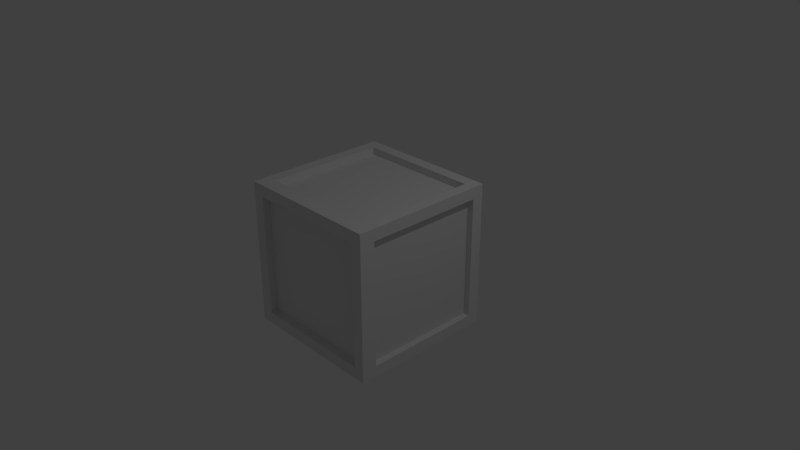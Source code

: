 # Source: box1.blend  (saved by Blender 2.79.0; exported with 4.5.12 LTS)
import bpy
from mathutils import Matrix  # noqa: F401  (used for matrix-valued properties, if any)

bpy.ops.wm.read_factory_settings(use_empty=True)
scene = bpy.context.scene
scene.name = 'Scene'

# ---- collections
col_collection_1 = bpy.data.collections.new('Collection 1'); scene.collection.children.link(col_collection_1)

# ---- materials (node trees are filled in below, after node groups)
mat_material_001 = bpy.data.materials.new('Material.001')
mat_material_001.alpha_threshold = 0.0
mat_material_001.use_transparent_shadow = False
mat_material_001.roughness = 0.5
mat_material_001.specular_intensity = 0.0
mat_material_001.line_color = (0.0, 0.0, 0.0, 1.0)

# ---- material node trees

# ---- world
world_world = bpy.data.worlds.new('World'); scene.world = world_world
world_world.color = (0.05088, 0.05088, 0.05088)
world_world.use_sun_shadow = False
world_world.sun_shadow_jitter_overblur = 0.0
world_world.cycles.sampling_method = 'MANUAL'

# ---- cameras
cam_camera = bpy.data.cameras.new('Camera')
cam_camera.clip_end = 100.0
cam_camera.lens = 35.0
cam_camera.sensor_width = 32.0
cam_camera.sensor_height = 18.0
cam_camera.ortho_scale = 7.314
cam_camera.dof.focus_distance = 0.0
cam_camera.dof.aperture_fstop = 128.0

# ---- lights
light_lamp = bpy.data.lights.new('Lamp', 'POINT')
light_lamp.transmission_factor = 0.0
light_lamp.cutoff_distance = 30.0
light_lamp.energy = 100.0
light_lamp.shadow_buffer_clip_start = 1.001
light_lamp.shadow_soft_size = 0.1
light_lamp.shadow_maximum_resolution = 0.006
light_lamp.use_absolute_resolution = True

# ---- meshes
me_cube_001 = bpy.data.meshes.new('Cube.001')
me_cube_001.from_pydata([(1.0, 1.0, -1.0), (1.0, -1.0, -1.0), (-1.0, -1.0, -1.0), (-1.0, 1.0, -1.0), (1.0, 1.0, 1.0), (1.0, -1.0, 1.0), (-1.0, -1.0, 1.0), (-1.0, 1.0, 1.0), (1.0, -0.793, -1.0), (-1.0, -0.793, -1.0), (1.0, -0.793, 1.0), (-1.0, -0.793, 1.0), (-1.0, 0.8388, -1.0), (-1.0, 0.8388, 1.0), (1.0, 0.8388, -1.0), (1.0, 0.8388, 1.0), (-0.8373, 1.0, -1.0), (-0.8373, -1.0, -1.0), (-0.8373, 1.0, 1.0), (-0.8373, -1.0, 1.0), (-0.8373, -0.793, 1.0), (-0.8373, -0.793, -1.0), (-0.8373, 0.8388, -1.0), (-0.8373, 0.8388, 1.0), (0.8529, -0.793, 1.0), (0.8529, 0.8388, 1.0), (0.8529, 1.0, -1.0), (0.8529, -1.0, -1.0), (0.8529, 1.0, 1.0), (0.8529, -1.0, 1.0), (0.8529, -0.793, -1.0), (0.8529, 0.8388, -1.0), (1.0, 1.0, 0.8399), (1.0, -1.0, 0.8399), (-1.0, -1.0, 0.8399), (-1.0, 1.0, 0.8399), (-1.0, -0.793, 0.8399), (1.0, -0.793, 0.8399), (1.0, 0.8388, 0.8399), (-1.0, 0.8388, 0.8399), (-0.8373, 1.0, 0.8399), (-0.8373, -1.0, 0.8399), (0.8529, -1.0, 0.8399), (0.8529, 1.0, 0.8399), (-1.0, -0.793, -0.8421), (1.0, -0.793, -0.8421), (1.0, 0.8388, -0.8421), (-1.0, 0.8388, -0.8421), (-0.8373, -1.0, -0.8421), (0.8529, -1.0, -0.8421), (1.0, 1.0, -0.8421), (1.0, -1.0, -0.8421), (-1.0, -1.0, -0.8421), (-1.0, 1.0, -0.8421), (-0.8373, 1.0, -0.8421), (0.8529, 1.0, -0.8421), (0.8529, -0.793, -0.9095), (-0.8373, -0.793, -0.9095), (0.8529, 0.8388, -0.9095), (-0.8373, 0.8388, -0.9095), (0.8529, -0.8968, 0.8399), (-0.8373, -0.8968, 0.8399), (-0.8373, -0.8968, -0.8421), (0.8529, -0.8968, -0.8421), (0.9153, 0.8388, 0.8399), (0.9153, -0.793, 0.8399), (0.9153, -0.793, -0.8421), (0.9153, 0.8388, -0.8421), (-0.8373, 0.9268, -0.8421), (-0.8373, 0.9268, 0.8399), (0.8529, 0.9268, -0.8421), (0.8529, 0.9268, 0.8399), (-0.9145, -0.793, 0.8399), (-0.9145, 0.8388, 0.8399), (-0.9145, -0.793, -0.8421), (-0.9145, 0.8388, -0.8421), (-0.8373, 0.8388, 0.901), (-0.8373, -0.793, 0.901), (0.8529, -0.793, 0.901), (0.8529, 0.8388, 0.901), (-0.8373, 1.0, -0.8421), (-0.8373, 1.0, 0.8399), (-0.8373, 0.9268, -0.8421), (-0.8373, 0.9268, 0.8399), (-0.8373, 1.0, -1.0), (-1.0, 1.0, -1.0), (-1.0, 1.0, -0.8421), (-0.8373, 1.0, -0.8421)], [], [(21, 17, 2, 9), (20, 11, 6, 19), (37, 10, 5, 33), (41, 19, 6, 34), (39, 13, 7, 35), (3, 53, 86, 85), (34, 6, 11, 36), (38, 15, 10, 37), (23, 13, 11, 20), (22, 21, 9, 12), (16, 22, 12, 3), (18, 7, 13, 23), (32, 4, 15, 38), (36, 11, 13, 39), (28, 18, 23, 25), (26, 31, 22, 16), (31, 30, 56, 58), (20, 24, 78, 77), (55, 26, 16, 54), (42, 29, 19, 41), (24, 20, 19, 29), (30, 27, 17, 21), (8, 1, 27, 30), (10, 24, 29, 5), (33, 5, 29, 42), (50, 0, 26, 55), (15, 25, 24, 10), (14, 8, 30, 31), (0, 14, 31, 26), (4, 28, 25, 15), (4, 32, 43, 28), (51, 33, 42, 49), (41, 48, 62, 61), (28, 43, 40, 18), (44, 36, 72, 74), (50, 32, 38, 46), (46, 38, 64, 67), (52, 34, 36, 44), (18, 40, 35, 7), (47, 39, 35, 53), (48, 41, 34, 52), (45, 37, 33, 51), (8, 45, 51, 1), (17, 48, 52, 2), (12, 47, 53, 3), (2, 52, 44, 9), (14, 46, 45, 8), (0, 50, 46, 14), (9, 44, 47, 12), (27, 49, 48, 17), (1, 51, 49, 27), (32, 50, 55, 43), (54, 40, 81, 80), (40, 54, 53, 35), (58, 56, 57, 59), (30, 21, 57, 56), (21, 22, 59, 57), (22, 31, 58, 59), (63, 60, 61, 62), (49, 42, 60, 63), (42, 41, 61, 60), (48, 49, 63, 62), (67, 64, 65, 66), (38, 37, 65, 64), (45, 46, 67, 66), (37, 45, 66, 65), (71, 70, 68, 69), (40, 43, 71, 69), (55, 54, 68, 70), (43, 55, 70, 71), (74, 72, 73, 75), (47, 44, 74, 75), (36, 39, 73, 72), (39, 47, 75, 73), (79, 76, 77, 78), (25, 23, 76, 79), (24, 25, 79, 78), (23, 20, 77, 76), (80, 81, 83, 82), (69, 68, 82, 83), (68, 54, 80, 82), (40, 69, 83, 81), (87, 84, 85, 86), (16, 3, 85, 84), (53, 54, 87, 86), (54, 16, 84, 87)])
_uv = me_cube_001.uv_layers.new(name='UVMap')
_uv.uv.foreach_set('vector', [0.2452, 0.8256, 0.2735, 0.8256, 0.2735, 0.8486, 0.2452, 0.8486, 0.5752, 0.2598, 0.5752, 0.2829, 0.5469, 0.2829, 0.5469, 0.2598, 0.3018, 0.5431, 0.3018, 0.5657, 0.2735, 0.5657, 0.2735, 0.5431, 0.02189, 0.02301, 0.0, 0.02301, 0.0, 0.0, 0.02189, 0.0, 0.2954, 0.0228, 0.2735, 0.0228, 0.2735, 9.273e-08, 0.2954, 9.273e-08, 0.0, 0.0, 0.0, 0.0, 0.0, 0.0, 0.0, 0.0, 0.2954, 0.2829, 0.2735, 0.2829, 0.2735, 0.2536, 0.2954, 0.2536, 0.5249, 0.5431, 0.5249, 0.5657, 0.3018, 0.5657, 0.3018, 0.5431, 0.7983, 0.2598, 0.7983, 0.2829, 0.5752, 0.2829, 0.5752, 0.2598, 0.02204, 0.8256, 0.2452, 0.8256, 0.2452, 0.8486, 0.02204, 0.8486, 0.0, 0.8256, 0.02204, 0.8256, 0.02204, 0.8486, 0.0, 0.8486, 0.8204, 0.2598, 0.8204, 0.2829, 0.7983, 0.2829, 0.7983, 0.2598, 0.5469, 0.5431, 0.5469, 0.5657, 0.5249, 0.5657, 0.5249, 0.5431, 0.2954, 0.2536, 0.2735, 0.2536, 0.2735, 0.0228, 0.2954, 0.0228, 0.8204, 0.0208, 0.8204, 0.2598, 0.7983, 0.2598, 0.7983, 0.0208, 1.63e-08, 0.5865, 0.02204, 0.5865, 0.02204, 0.8256, 0.0, 0.8256, 0.8564, 0.5219, 0.8564, 0.7527, 0.844, 0.7527, 0.844, 0.5219, 0.8045, 0.761, 0.8045, 0.5219, 0.8181, 0.5219, 0.8181, 0.761, 0.2533, 0.5434, 0.2533, 0.5657, 0.02225, 0.5657, 0.02225, 0.5434, 0.02189, 0.2621, 3.26e-08, 0.2621, 0.0, 0.02301, 0.02189, 0.02301, 0.5752, 0.0208, 0.5752, 0.2598, 0.5469, 0.2598, 0.5469, 0.0208, 0.2452, 0.5865, 0.2735, 0.5865, 0.2735, 0.8256, 0.2452, 0.8256, 0.2452, 0.5657, 0.2735, 0.5657, 0.2735, 0.5865, 0.2452, 0.5865, 0.5752, 6.744e-08, 0.5752, 0.0208, 0.5469, 0.0208, 0.5469, 6.744e-08, 0.02189, 0.2829, 3.26e-08, 0.2829, 3.26e-08, 0.2621, 0.02189, 0.2621, 0.2735, 0.5434, 0.2735, 0.5657, 0.2533, 0.5657, 0.2533, 0.5434, 0.7983, 1.686e-08, 0.7983, 0.0208, 0.5752, 0.0208, 0.5752, 6.744e-08, 0.02204, 0.5657, 0.2452, 0.5657, 0.2452, 0.5865, 0.02204, 0.5865, 1.63e-08, 0.5657, 0.02204, 0.5657, 0.02204, 0.5865, 1.63e-08, 0.5865, 0.8204, 0.0, 0.8204, 0.0208, 0.7983, 0.0208, 0.7983, 1.686e-08, 0.2735, 0.2829, 0.2735, 0.3055, 0.2533, 0.3055, 0.2533, 0.2829, 0.2519, 0.2829, 0.02189, 0.2829, 0.02189, 0.2621, 0.2519, 0.2621, 0.5248, 0.8036, 0.5248, 0.5657, 0.5389, 0.5657, 0.5389, 0.8036, 0.2533, 0.2829, 0.2533, 0.3055, 0.02225, 0.3055, 0.02225, 0.2829, 0.8587, 0.2379, 0.8587, 0.0, 0.8704, 8.43e-09, 0.8704, 0.2379, 0.5469, 0.3052, 0.5469, 0.5431, 0.5249, 0.5431, 0.5249, 0.3052, 0.8681, 0.7598, 0.8681, 0.5219, 0.8796, 0.5219, 0.8796, 0.7598, 0.5253, 0.2829, 0.2954, 0.2829, 0.2954, 0.2536, 0.5253, 0.2536, 0.02225, 0.2829, 0.02225, 0.3055, 0.0, 0.3055, 0.0, 0.2829, 0.5253, 0.0228, 0.2954, 0.0228, 0.2954, 9.273e-08, 0.5253, 0.0, 0.2519, 0.02301, 0.02189, 0.02301, 0.02189, 0.0, 0.2519, 1.686e-08, 0.3018, 0.3052, 0.3018, 0.5431, 0.2735, 0.5431, 0.2735, 0.3052, 0.3018, 0.2829, 0.3018, 0.3052, 0.2735, 0.3052, 0.2735, 0.2829, 0.2735, 0.02301, 0.2519, 0.02301, 0.2519, 1.686e-08, 0.2735, 1.686e-08, 0.5469, 0.0228, 0.5253, 0.0228, 0.5253, 0.0, 0.5469, 0.0, 0.5469, 0.2829, 0.5253, 0.2829, 0.5253, 0.2536, 0.5469, 0.2536, 0.5249, 0.2829, 0.5249, 0.3052, 0.3018, 0.3052, 0.3018, 0.2829, 0.5469, 0.2829, 0.5469, 0.3052, 0.5249, 0.3052, 0.5249, 0.2829, 0.5469, 0.2536, 0.5253, 0.2536, 0.5253, 0.0228, 0.5469, 0.0228, 0.2735, 0.2621, 0.2519, 0.2621, 0.2519, 0.02301, 0.2735, 0.02301, 0.2735, 0.2829, 0.2519, 0.2829, 0.2519, 0.2621, 0.2735, 0.2621, 0.2735, 0.3055, 0.2735, 0.5434, 0.2533, 0.5434, 0.2533, 0.3055, 0.0, 0.0, 0.0, 0.0, 0.0, 0.0, 0.0, 0.0, 0.02225, 0.3055, 0.02225, 0.5434, 1.385e-07, 0.5434, 0.0, 0.3055, 0.5469, 0.761, 0.77, 0.761, 0.77, 1.0, 0.5469, 1.0, 0.8339, 0.239, 0.8339, 0.0, 0.8463, 0.0, 0.8463, 0.239, 0.8587, 0.0, 0.8587, 0.2308, 0.8463, 0.2308, 0.8463, 0.0, 0.844, 0.5219, 0.844, 0.761, 0.8316, 0.761, 0.8316, 0.5219, 0.5469, 0.2829, 0.7769, 0.2829, 0.7769, 0.5219, 0.5469, 0.5219, 0.791, 0.5219, 0.791, 0.7598, 0.7769, 0.7598, 0.7769, 0.5219, 0.5107, 0.5657, 0.5107, 0.8048, 0.4966, 0.8048, 0.4966, 0.5657, 0.5107, 0.8048, 0.5107, 0.5657, 0.5248, 0.5657, 0.5248, 0.8048, 1.0, 0.2829, 1.0, 0.5207, 0.7769, 0.5207, 0.7769, 0.2829, 0.8913, 0.7527, 0.8913, 0.5219, 0.9029, 0.5219, 0.9029, 0.7527, 0.9052, 8.43e-09, 0.9052, 0.2308, 0.8936, 0.2308, 0.8936, 0.0, 0.8819, 8.43e-09, 0.8819, 0.2379, 0.8704, 0.2379, 0.8704, 0.0, 0.5469, 0.5219, 0.7769, 0.5219, 0.7769, 0.761, 0.5469, 0.761, 0.9052, 0.239, 0.9052, 0.0, 0.9152, 0.0, 0.9152, 0.239, 0.9029, 0.761, 0.9029, 0.5219, 0.9129, 0.5219, 0.9129, 0.761, 0.9129, 0.7598, 0.9129, 0.5219, 0.9229, 0.5219, 0.9229, 0.7598, 0.77, 0.9988, 0.77, 0.761, 0.9931, 0.761, 0.9931, 0.9988, 0.8819, 0.2308, 0.8819, 0.0, 0.8936, 8.43e-09, 0.8936, 0.2308, 0.8796, 0.7527, 0.8796, 0.5219, 0.8913, 0.5219, 0.8913, 0.7527, 0.8564, 0.7598, 0.8564, 0.5219, 0.8681, 0.5219, 0.8681, 0.7598, 0.4966, 0.5657, 0.4966, 0.8048, 0.2735, 0.8048, 0.2735, 0.5657, 0.8045, 0.5219, 0.8045, 0.761, 0.791, 0.761, 0.791, 0.5219, 0.8181, 0.7527, 0.8181, 0.5219, 0.8316, 0.5219, 0.8316, 0.7527, 0.8204, 0.2308, 0.8204, 0.0, 0.8339, 8.43e-09, 0.8339, 0.2308, 0.9252, 0.0, 0.9252, 0.2379, 0.9152, 0.2379, 0.9152, 8.43e-09, 0.0, 0.0, 0.0, 0.0, 0.0, 0.0, 0.0, 0.0, 0.0, 0.0, 0.0, 0.0, 0.0, 0.0, 0.0, 0.0, 0.0, 0.0, 0.0, 0.0, 0.0, 0.0, 0.0, 0.0, 0.5248, 0.8036, 0.5464, 0.8036, 0.5464, 0.8266, 0.5248, 0.8266, 0.0, 0.0, 0.0, 0.0, 0.0, 0.0, 0.0, 0.0, 0.0, 0.0, 0.0, 0.0, 0.0, 0.0, 0.0, 0.0, 0.0, 0.0, 0.0, 0.0, 0.0, 0.0, 0.0, 0.0])
_uv.active_render = True
_uv = me_cube_001.uv_layers.new(name='UVMap.001')
_uv.uv.foreach_set('vector', [0.08136, 0.1035, 0.08136, 8.941e-08, -5.96e-08, 8.941e-08, -5.96e-08, 0.1035, 0.08136, 0.1035, -1.788e-07, 0.1035, -1.788e-07, 1.788e-07, 0.08136, 1.49e-07, 0.1035, 0.9199, 0.1035, 1.0, -2.98e-07, 1.0, -2.98e-07, 0.9199, 0.08136, 0.9199, 0.08136, 1.0, -1.788e-07, 1.0, -1.788e-07, 0.9199, 0.9194, 0.9199, 0.9194, 1.0, 1.0, 1.0, 1.0, 0.9199, 1.788e-07, 2.384e-07, 1.788e-07, 2.384e-07, 1.788e-07, 2.384e-07, 1.788e-07, 2.384e-07, 1.788e-07, 0.9199, 1.788e-07, 1.0, 0.1035, 1.0, 0.1035, 0.9199, 0.9194, 0.9199, 0.9194, 1.0, 0.1035, 1.0, 0.1035, 0.9199, 0.08136, 0.9194, 0.0, 0.9194, -1.788e-07, 0.1035, 0.08136, 0.1035, 0.08136, 0.9194, 0.08136, 0.1035, -5.96e-08, 0.1035, 1.49e-07, 0.9194, 0.08136, 2.384e-07, 0.08136, -0.08061, 1.49e-07, -0.08061, 1.788e-07, 2.384e-07, 0.08136, 0.0, 2.98e-08, 0.0, 0.0, -0.08061, 0.08136, -0.08061, 1.0, 0.9199, 1.0, 1.0, 0.9194, 1.0, 0.9194, 0.9199, 0.1035, 0.9199, 0.1035, 1.0, 0.9194, 1.0, 0.9194, 0.9199, 0.9265, 1.0, 0.08136, 1.0, 0.08136, 0.9194, 0.9265, 0.9194, 0.9265, 0.0, 0.9265, -0.08061, 0.08136, -0.08061, 0.08136, 2.384e-07, 0.9194, 0.0, 0.1035, 0.0, 0.1035, 0.04527, 0.9194, 0.04527, 0.08136, 0.0, 0.9265, 0.0, 0.9265, -0.04951, 0.08136, -0.04951, 0.9265, 0.07896, 0.9265, 0.0, 0.08136, 0.0, 0.08136, 0.07896, 0.9265, 0.9199, 0.9265, 1.0, 0.08136, 1.0, 0.08136, 0.9199, 0.9265, 0.1035, 0.08136, 0.1035, 0.08136, 1.49e-07, 0.9265, -2.384e-07, 0.9265, 0.1035, 0.9265, 0.0, 0.08136, 8.941e-08, 0.08136, 0.1035, 0.0, 0.1035, 0.0, 0.0, -0.07354, 0.0, -0.07354, 0.1035, 1.0, 0.1035, 0.9265, 0.1035, 0.9265, -2.384e-07, 1.0, -2.98e-07, 1.0, 0.9199, 1.0, 1.0, 0.9265, 1.0, 0.9265, 0.9199, 0.0, 0.07896, 0.0, 0.0, -0.07354, 0.0, -0.07354, 0.07896, 2.384e-07, 0.9194, -0.07354, 0.9194, -0.07354, 0.1035, -2.384e-07, 0.1035, 0.0, 0.9194, 0.0, 0.1035, -0.07354, 0.1035, -0.07354, 0.9194, 0.0, 0.0, 0.0, -0.08061, -0.07354, -0.08061, -0.07354, 0.0, 2.384e-07, 1.0, -0.07354, 1.0, -0.07354, 0.9194, 2.384e-07, 0.9194, 2.384e-07, 0.0, 2.384e-07, -0.08006, -0.07354, -0.08006, -0.07354, 0.0, 0.0, 0.07896, -2.98e-07, 0.9199, -0.07354, 0.9199, -0.07354, 0.07896, 1.49e-07, 0.9199, 8.941e-08, 0.07896, 0.05158, 0.07896, 0.05158, 0.9199, 0.9265, 0.0, 0.9265, -0.08006, 0.08136, -0.08006, 0.08136, 0.0, 1.0, 0.07896, 1.0, 0.9199, 1.043, 0.9199, 1.043, 0.07896, 1.0, 0.07896, 1.0, 0.9199, 0.9194, 0.9199, 0.9194, 0.07896, 0.0, 0.07896, 2.384e-07, 0.9199, -0.04235, 0.9199, -0.04235, 0.07896, 8.941e-08, 0.07896, 1.788e-07, 0.9199, 0.1035, 0.9199, 0.1035, 0.07896, 0.08136, 0.0, 0.08136, -0.08006, 2.98e-08, -0.08006, 2.98e-08, 0.0, 0.9194, 0.07896, 0.9194, 0.9199, 1.0, 0.9199, 1.0, 0.07896, 0.08136, 0.07896, 0.08136, 0.9199, -1.788e-07, 0.9199, -5.96e-08, 0.07896, 0.1035, 0.07896, 0.1035, 0.9199, -2.98e-07, 0.9199, 0.0, 0.07896, 0.1035, 0.0, 0.1035, 0.07896, 0.0, 0.07896, 0.0, 0.0, 0.08136, 0.0, 0.08136, 0.07896, -5.96e-08, 0.07896, -5.96e-08, 0.0, 0.9194, 0.0, 0.9194, 0.07896, 1.0, 0.07896, 1.0, 0.0, 8.941e-08, 0.0, 8.941e-08, 0.07896, 0.1035, 0.07896, 0.1035, 0.0, 0.9194, 0.0, 0.9194, 0.07896, 0.1035, 0.07896, 0.1035, 0.0, 0.0, 0.0, -5.96e-08, 0.07896, -0.08061, 0.07896, -0.08061, 0.0, 0.1035, 0.0, 0.1035, 0.07896, 0.9194, 0.07896, 0.9194, 0.0, 0.9265, 0.0, 0.9265, 0.07896, 0.08136, 0.07896, 0.08136, 0.0, 0.0, 0.0, 0.0, 0.07896, -0.07354, 0.07896, -0.07354, 0.0, 2.384e-07, 0.9199, 0.0, 0.07896, -0.07354, 0.07896, -0.07354, 0.9199, 0.08136, 2.384e-07, 0.08136, 0.0, 0.08136, 0.0, 0.08136, 2.384e-07, 0.08136, 0.9199, 0.08136, 0.07896, 1.788e-07, 0.07896, 2.98e-08, 0.9199, 0.9265, 0.9194, 0.9265, 0.1035, 0.08136, 0.1035, 0.08136, 0.9194, 0.9265, 0.0, 0.08136, 0.0, 0.08136, 0.04527, 0.9265, 0.04527, 0.1035, 0.0, 0.9194, 0.0, 0.9194, 0.04527, 0.1035, 0.04527, 0.08136, 0.0, 0.9265, 0.0, 0.9265, 0.04527, 0.08136, 0.04527, 0.9265, 0.07896, 0.9265, 0.9199, 0.08136, 0.9199, 0.08136, 0.07896, 0.0, 0.07896, -2.384e-07, 0.9199, 0.05158, 0.9199, 0.05158, 0.07896, 0.9265, 1.0, 0.08136, 1.0, 0.08136, 1.052, 0.9265, 1.052, 0.08136, 8.941e-08, 0.9265, 0.0, 0.9265, 0.05158, 0.08136, 0.05158, 0.9194, 0.07896, 0.9194, 0.9199, 0.1035, 0.9199, 0.1035, 0.07896, 2.384e-07, 0.9194, -2.384e-07, 0.1035, -0.04235, 0.1035, -0.04235, 0.9194, 0.0, 0.1035, 0.0, 0.9194, -0.04235, 0.9194, -0.04235, 0.1035, 1.0, 0.9199, 1.0, 0.07896, 0.9577, 0.07896, 0.9577, 0.9199, 0.9265, 0.9199, 0.9265, 0.07896, 0.08136, 0.07896, 0.08136, 0.9199, 0.08136, 0.0, 0.9265, -2.384e-07, 0.9265, -0.03661, 0.08136, -0.03661, 0.9265, 1.0, 0.08136, 1.0, 0.08136, 0.9634, 0.9265, 0.9634, 1.0, 0.9199, 1.0, 0.07896, 0.9634, 0.07896, 0.9634, 0.9199, 0.1035, 0.07896, 0.1035, 0.9199, 0.9194, 0.9199, 0.9194, 0.07896, 1.192e-07, 0.9194, -5.96e-08, 0.1035, 0.04273, 0.1035, 0.04273, 0.9194, 1.0, 0.1035, 1.0, 0.9194, 1.043, 0.9194, 1.043, 0.1035, 0.0, 0.9199, 1.192e-07, 0.07896, 0.04273, 0.07896, 0.04273, 0.9199, 0.9265, 0.9194, 0.08136, 0.9194, 0.08136, 0.1035, 0.9265, 0.1035, 0.9265, 0.0, 0.08136, 0.0, 0.08136, -0.04951, 0.9265, -0.04951, 0.1035, 0.0, 0.9194, 0.0, 0.9194, -0.04951, 0.1035, -0.04951, 0.9194, 0.0, 0.1035, 0.0, 0.1035, -0.04951, 0.9194, -0.04951, 2.384e-07, 0.07896, 0.0, 0.9199, -0.03661, 0.9199, -0.03661, 0.07896, 0.08136, 0.9634, 0.08136, 0.9634, 0.08136, 0.9634, 0.08136, 0.9634, 0.08136, 0.9634, 0.08136, 1.0, 0.08136, 1.0, 0.08136, 0.9634, 0.08136, 0.0, 0.08136, -0.03661, 0.08136, -0.03661, 0.08136, 0.0, 0.08136, 0.07896, 0.08136, 0.0, 1.788e-07, 0.0, 1.788e-07, 0.07896, 0.08136, 2.384e-07, 1.788e-07, 2.384e-07, 1.788e-07, 2.384e-07, 0.08136, 2.384e-07, 1.788e-07, 2.384e-07, 0.08136, 2.384e-07, 0.08136, 2.384e-07, 1.788e-07, 2.384e-07, 0.08136, 2.384e-07, 0.08136, 2.384e-07, 0.08136, 2.384e-07, 0.08136, 2.384e-07])
me_cube_001.materials.append(mat_material_001)
me_cube_001.use_remesh_preserve_volume = False
me_cube_001.use_remesh_preserve_attributes = False
me_cube_001.use_mirror_vertex_groups = False
me_cube_001.update()

# ---- objects
ob_lamp = bpy.data.objects.new('Lamp', light_lamp)
ob_camera = bpy.data.objects.new('Camera', cam_camera)
ob_cube = bpy.data.objects.new('Cube', me_cube_001)

# ---- transforms, parenting, visibility, modifiers, constraints
ob_lamp.location = (4.076, 1.005, 5.904)
ob_lamp.rotation_euler = (0.6503, 0.05522, 1.866)
ob_lamp.lock_rotations_4d = False
ob_lamp.empty_display_type = 'ARROWS'
ob_lamp.color = (0.0, 0.0, 0.0, 0.0)
ob_lamp.lineart.crease_threshold = 0.0
ob_camera.location = (7.481, -6.508, 5.344)
ob_camera.rotation_euler = (1.109, 0.0, 0.8149)
ob_camera.lock_rotations_4d = False
ob_camera.empty_display_type = 'ARROWS'
ob_camera.color = (0.0, 0.0, 0.0, 0.0)
ob_camera.display_type = 'WIRE'
ob_camera.lineart.crease_threshold = 0.0
ob_cube.location = (0.0, 0.0, 0.0)
ob_cube.lock_rotations_4d = False
ob_cube.empty_display_type = 'ARROWS'
ob_cube.lineart.crease_threshold = 0.0

# ---- collection membership
col_collection_1.objects.link(ob_lamp)
col_collection_1.objects.link(ob_camera)
col_collection_1.objects.link(ob_cube)

# ---- scene / render settings (as saved in the file)
scene.camera = ob_camera
scene.frame_start = 1; scene.frame_end = 250; scene.frame_set(1)
scene.render.engine = 'BLENDER_EEVEE_NEXT'
scene.render.resolution_percentage = 50
scene.render.dither_intensity = 0.0
scene.cycles.use_denoising = False
scene.cycles.samples = 128
scene.cycles.sampling_pattern = 'TABULATED_SOBOL'
scene.cycles.use_adaptive_sampling = False
scene.cycles.use_light_tree = False
scene.cycles.blur_glossy = 0.0
scene.cycles.sample_clamp_indirect = 0.0
scene.view_settings.view_transform = 'Standard'
bpy.context.view_layer.update()
